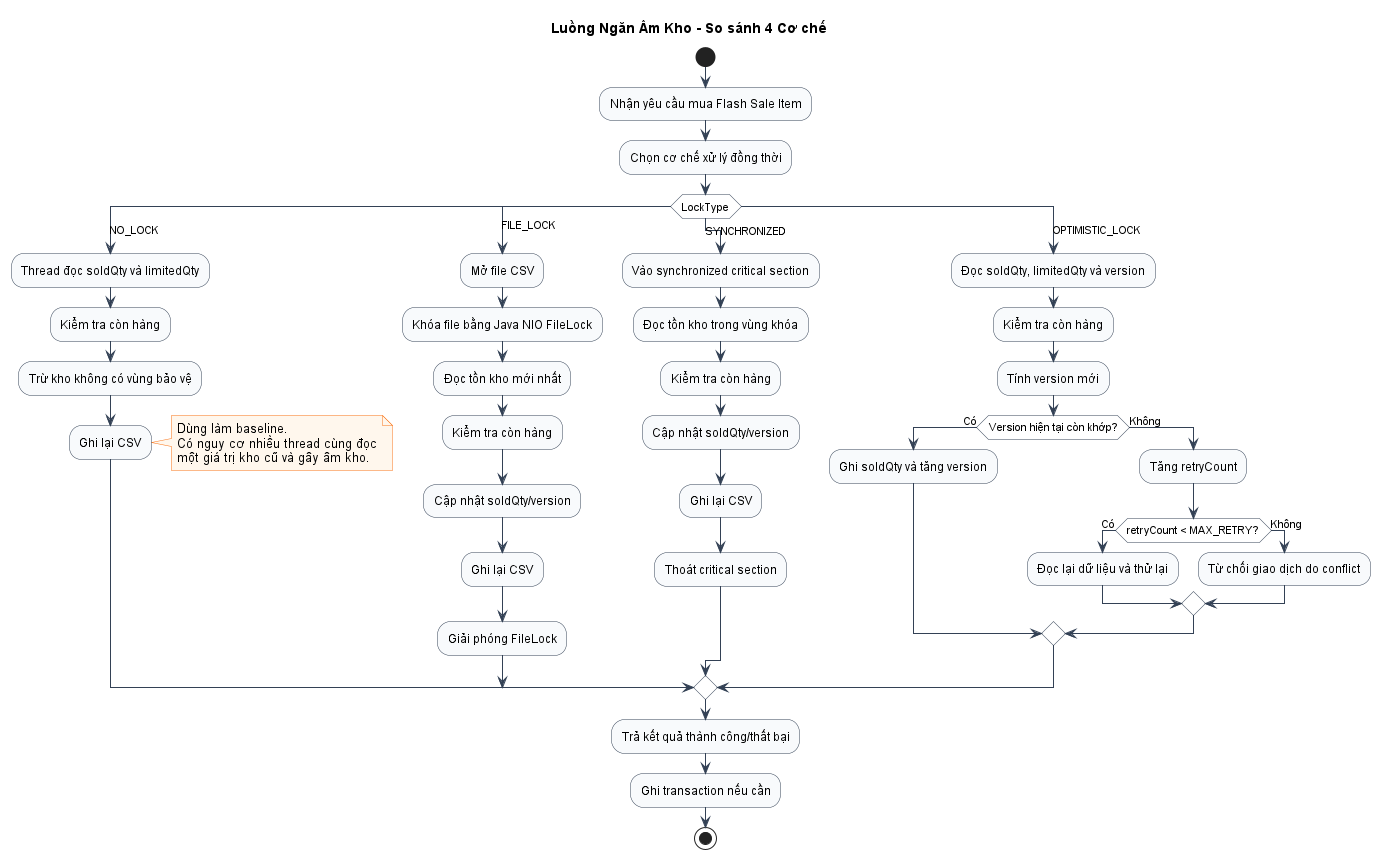

The diagram above was rendered by PlantUML. Its source (embedded in the PNG):
@startuml
' Render PNG bằng: java -jar plantuml.jar -charset UTF-8 -tpng race_condition_flow.puml
skinparam defaultFontName "Arial"
skinparam titleFontName "Arial"
skinparam shadowing false
skinparam ArrowColor #334155
skinparam ActivityBackgroundColor #F8FAFC
skinparam ActivityBorderColor #334155
skinparam ActivityDiamondBackgroundColor #FFFFFF
skinparam ActivityDiamondBorderColor #334155
skinparam NoteBackgroundColor #FFF7ED
skinparam NoteBorderColor #F97316

title Luồng Ngăn Âm Kho - So sánh 4 Cơ chế

start
:Nhận yêu cầu mua Flash Sale Item;
:Chọn cơ chế xử lý đồng thời;

switch (LockType)
case (NO_LOCK)
  :Thread đọc soldQty và limitedQty;
  :Kiểm tra còn hàng;
  :Trừ kho không có vùng bảo vệ;
  :Ghi lại CSV;
  note right
    Dùng làm baseline.
    Có nguy cơ nhiều thread cùng đọc
    một giá trị kho cũ và gây âm kho.
  end note
case (FILE_LOCK)
  :Mở file CSV;
  :Khóa file bằng Java NIO FileLock;
  :Đọc tồn kho mới nhất;
  :Kiểm tra còn hàng;
  :Cập nhật soldQty/version;
  :Ghi lại CSV;
  :Giải phóng FileLock;
case (SYNCHRONIZED)
  :Vào synchronized critical section;
  :Đọc tồn kho trong vùng khóa;
  :Kiểm tra còn hàng;
  :Cập nhật soldQty/version;
  :Ghi lại CSV;
  :Thoát critical section;
case (OPTIMISTIC_LOCK)
  :Đọc soldQty, limitedQty và version;
  :Kiểm tra còn hàng;
  :Tính version mới;
  if (Version hiện tại còn khớp?) then (Có)
    :Ghi soldQty và tăng version;
  else (Không)
    :Tăng retryCount;
    if (retryCount < MAX_RETRY?) then (Có)
      :Đọc lại dữ liệu và thử lại;
    else (Không)
      :Từ chối giao dịch do conflict;
    endif
  endif
endswitch

:Trả kết quả thành công/thất bại;
:Ghi transaction nếu cần;
stop
@enduml